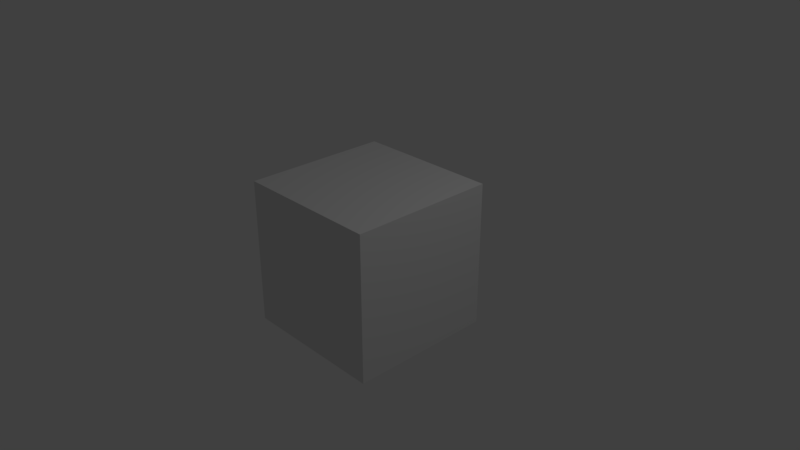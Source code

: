 # Source: customOffScreen.blend  (saved by Blender 2.79.5; exported with 4.5.12 LTS)
import bpy
from mathutils import Matrix  # noqa: F401  (used for matrix-valued properties, if any)

bpy.ops.wm.read_factory_settings(use_empty=True)
scene = bpy.context.scene
scene.name = 'Scene'

# ---- collections
col_collection_1 = bpy.data.collections.new('Collection 1'); scene.collection.children.link(col_collection_1)

# ---- materials (node trees are filled in below, after node groups)
mat_material = bpy.data.materials.new('Material')
mat_material.alpha_threshold = 0.0
mat_material.use_transparent_shadow = False
mat_material.roughness = 0.5
mat_material.line_color = (0.0, 0.0, 0.0, 1.0)

# ---- material node trees

# ---- world
world_world = bpy.data.worlds.new('World'); scene.world = world_world
world_world.color = (0.05088, 0.05088, 0.05088)
world_world.use_sun_shadow = False
world_world.sun_shadow_jitter_overblur = 0.0
world_world.cycles.sampling_method = 'NONE'

# ---- cameras
cam_camera = bpy.data.cameras.new('Camera')
cam_camera.clip_end = 100.0
cam_camera.lens = 35.0
cam_camera.sensor_width = 32.0
cam_camera.sensor_height = 18.0
cam_camera.ortho_scale = 7.314
cam_camera.dof.focus_distance = 0.0
cam_camera.dof.aperture_fstop = 128.0

# ---- lights
light_lamp = bpy.data.lights.new('Lamp', 'POINT')
light_lamp.transmission_factor = 0.0
light_lamp.cutoff_distance = 30.0
light_lamp.energy = 100.0
light_lamp.shadow_buffer_clip_start = 1.001
light_lamp.shadow_soft_size = 0.1
light_lamp.shadow_maximum_resolution = 0.006
light_lamp.use_absolute_resolution = True

# ---- meshes
me_cube = bpy.data.meshes.new('Cube')
me_cube.from_pydata([(1.0, 1.0, -1.0), (1.0, -1.0, -1.0), (-1.0, -1.0, -1.0), (-1.0, 1.0, -1.0), (1.0, 1.0, 1.0), (1.0, -1.0, 1.0), (-1.0, -1.0, 1.0), (-1.0, 1.0, 1.0)], [], [(0, 1, 2, 3), (4, 7, 6, 5), (0, 4, 5, 1), (1, 5, 6, 2), (2, 6, 7, 3), (4, 0, 3, 7)])
me_cube.materials.append(mat_material)
me_cube.use_remesh_preserve_volume = False
me_cube.use_remesh_preserve_attributes = False
me_cube.use_mirror_vertex_groups = False
me_cube.update()

# ---- objects
ob_cube = bpy.data.objects.new('Cube', me_cube)
ob_lamp = bpy.data.objects.new('Lamp', light_lamp)
ob_camera = bpy.data.objects.new('Camera', cam_camera)

# ---- transforms, parenting, visibility, modifiers, constraints
ob_cube.location = (0.0, 0.0, 0.0)
ob_cube.lock_rotations_4d = False
ob_cube.empty_display_type = 'ARROWS'
ob_cube.lineart.crease_threshold = 0.0
ob_lamp.location = (4.076, 1.005, 5.904)
ob_lamp.rotation_euler = (0.6503, 0.05522, 1.866)
ob_lamp.lock_rotations_4d = False
ob_lamp.empty_display_type = 'ARROWS'
ob_lamp.color = (0.0, 0.0, 0.0, 0.0)
ob_lamp.lineart.crease_threshold = 0.0
ob_camera.location = (7.481, -6.508, 5.344)
ob_camera.rotation_euler = (1.109, 0.0, 0.8149)
ob_camera.lock_rotations_4d = False
ob_camera.empty_display_type = 'ARROWS'
ob_camera.color = (0.0, 0.0, 0.0, 0.0)
ob_camera.display_type = 'WIRE'
ob_camera.lineart.crease_threshold = 0.0

# ---- collection membership
col_collection_1.objects.link(ob_cube)
col_collection_1.objects.link(ob_lamp)
col_collection_1.objects.link(ob_camera)

# ---- scene / render settings (as saved in the file)
scene.camera = ob_camera
scene.frame_start = 1; scene.frame_end = 250; scene.frame_set(1)
scene.render.engine = 'BLENDER_EEVEE_NEXT'
scene.render.resolution_percentage = 50
scene.render.dither_intensity = 0.0
scene.cycles.use_denoising = False
scene.cycles.samples = 128
scene.cycles.sampling_pattern = 'TABULATED_SOBOL'
scene.cycles.use_adaptive_sampling = False
scene.cycles.use_light_tree = False
scene.cycles.blur_glossy = 0.0
scene.cycles.sample_clamp_indirect = 0.0
scene.view_settings.view_transform = 'Standard'
bpy.context.view_layer.update()
